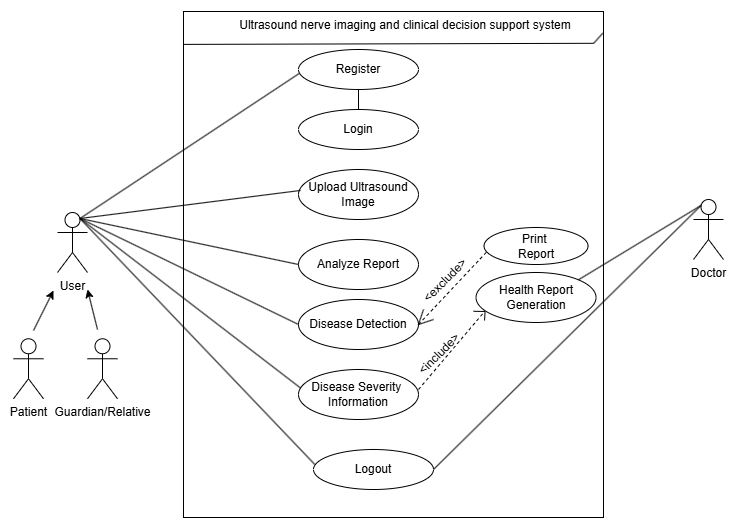

The diagram above was exported from draw.io. Its source (the exported page's mxGraphModel, read from the mxfile embedded in the PNG):
<mxGraphModel dx="1044" dy="562" grid="1" gridSize="10" guides="1" tooltips="1" connect="1" arrows="1" fold="1" page="1" pageScale="1" pageWidth="850" pageHeight="1100" math="0" shadow="0">
  <root>
    <mxCell id="0" />
    <mxCell id="1" parent="0" />
    <mxCell id="TYP6tSFuuecuKPI_wpyG-1" value="Patient" style="shape=umlActor;verticalLabelPosition=bottom;verticalAlign=top;html=1;outlineConnect=0;" parent="1" vertex="1">
      <mxGeometry x="130" y="379.27" width="30" height="60" as="geometry" />
    </mxCell>
    <mxCell id="TYP6tSFuuecuKPI_wpyG-2" value="User" style="shape=umlActor;verticalLabelPosition=bottom;verticalAlign=top;html=1;outlineConnect=0;" parent="1" vertex="1">
      <mxGeometry x="174" y="253" width="30" height="60" as="geometry" />
    </mxCell>
    <mxCell id="TYP6tSFuuecuKPI_wpyG-3" value="Doctor" style="shape=umlActor;verticalLabelPosition=bottom;verticalAlign=top;html=1;outlineConnect=0;" parent="1" vertex="1">
      <mxGeometry x="810" y="240" width="30" height="60" as="geometry" />
    </mxCell>
    <mxCell id="TYP6tSFuuecuKPI_wpyG-4" value="Guardian/Relative" style="shape=umlActor;verticalLabelPosition=bottom;verticalAlign=top;html=1;outlineConnect=0;" parent="1" vertex="1">
      <mxGeometry x="204" y="379.27" width="30" height="60" as="geometry" />
    </mxCell>
    <mxCell id="TYP6tSFuuecuKPI_wpyG-20" value="" style="rounded=0;whiteSpace=wrap;html=1;strokeColor=default;align=center;verticalAlign=middle;fontFamily=Helvetica;fontSize=12;fontColor=default;fillColor=default;" parent="1" vertex="1">
      <mxGeometry x="300" y="52" width="420" height="506" as="geometry" />
    </mxCell>
    <mxCell id="TYP6tSFuuecuKPI_wpyG-21" value="Register" style="ellipse;whiteSpace=wrap;html=1;strokeColor=default;align=center;verticalAlign=middle;fontFamily=Helvetica;fontSize=12;fontColor=default;fillColor=default;" parent="1" vertex="1">
      <mxGeometry x="415" y="90" width="120" height="40" as="geometry" />
    </mxCell>
    <mxCell id="TYP6tSFuuecuKPI_wpyG-22" value="" style="endArrow=none;html=1;rounded=0;fontFamily=Helvetica;fontSize=12;fontColor=default;entryX=0.909;entryY=0.08;entryDx=0;entryDy=0;entryPerimeter=0;exitX=0.001;exitY=0.065;exitDx=0;exitDy=0;exitPerimeter=0;" parent="1" source="TYP6tSFuuecuKPI_wpyG-20" edge="1">
      <mxGeometry width="50" height="50" relative="1" as="geometry">
        <mxPoint x="301.67999999999995" y="84.91399999999999" as="sourcePoint" />
        <mxPoint x="709.97" y="83.80000000000001" as="targetPoint" />
      </mxGeometry>
    </mxCell>
    <mxCell id="TYP6tSFuuecuKPI_wpyG-23" value="" style="endArrow=none;html=1;rounded=0;fontFamily=Helvetica;fontSize=12;fontColor=default;exitX=0.998;exitY=0.045;exitDx=0;exitDy=0;exitPerimeter=0;" parent="1" edge="1">
      <mxGeometry width="50" height="50" relative="1" as="geometry">
        <mxPoint x="719.3199999999999" y="73.69999999999999" as="sourcePoint" />
        <mxPoint x="710" y="84" as="targetPoint" />
      </mxGeometry>
    </mxCell>
    <mxCell id="TYP6tSFuuecuKPI_wpyG-24" value="Ultrasound nerve imaging and clinical decision support system" style="text;html=1;align=center;verticalAlign=middle;whiteSpace=wrap;rounded=0;fontFamily=Helvetica;fontSize=12;fontColor=default;" parent="1" vertex="1">
      <mxGeometry x="352" y="51" width="340" height="30" as="geometry" />
    </mxCell>
    <mxCell id="TYP6tSFuuecuKPI_wpyG-25" value="Login" style="ellipse;whiteSpace=wrap;html=1;" parent="1" vertex="1">
      <mxGeometry x="415" y="150" width="120" height="40" as="geometry" />
    </mxCell>
    <mxCell id="TYP6tSFuuecuKPI_wpyG-26" value="Upload Ultrasound Image" style="ellipse;whiteSpace=wrap;html=1;" parent="1" vertex="1">
      <mxGeometry x="415" y="210" width="120" height="50" as="geometry" />
    </mxCell>
    <mxCell id="TYP6tSFuuecuKPI_wpyG-27" value="Analyze Report" style="ellipse;whiteSpace=wrap;html=1;" parent="1" vertex="1">
      <mxGeometry x="415" y="280" width="120" height="50" as="geometry" />
    </mxCell>
    <mxCell id="TYP6tSFuuecuKPI_wpyG-28" value="Health Report Generation" style="ellipse;whiteSpace=wrap;html=1;" parent="1" vertex="1">
      <mxGeometry x="592.53" y="313" width="120" height="50" as="geometry" />
    </mxCell>
    <mxCell id="TYP6tSFuuecuKPI_wpyG-29" value="Disease&amp;nbsp;&lt;span style=&quot;background-color: initial;&quot;&gt;Severity&amp;nbsp;&lt;/span&gt;&lt;div&gt;&lt;span style=&quot;background-color: initial;&quot;&gt;Information&lt;/span&gt;&lt;/div&gt;" style="ellipse;whiteSpace=wrap;html=1;" parent="1" vertex="1">
      <mxGeometry x="415" y="410" width="120" height="50" as="geometry" />
    </mxCell>
    <mxCell id="TYP6tSFuuecuKPI_wpyG-31" value="Disease Detection" style="ellipse;whiteSpace=wrap;html=1;" parent="1" vertex="1">
      <mxGeometry x="415" y="340" width="120" height="50" as="geometry" />
    </mxCell>
    <mxCell id="TYP6tSFuuecuKPI_wpyG-32" value="Logout" style="ellipse;whiteSpace=wrap;html=1;" parent="1" vertex="1">
      <mxGeometry x="430" y="490" width="120" height="40" as="geometry" />
    </mxCell>
    <mxCell id="TYP6tSFuuecuKPI_wpyG-33" value="" style="endArrow=none;dashed=1;html=1;rounded=0;fontFamily=Helvetica;fontSize=12;fontColor=default;entryX=0.076;entryY=0.767;entryDx=0;entryDy=0;entryPerimeter=0;" parent="1" target="TYP6tSFuuecuKPI_wpyG-28" edge="1">
      <mxGeometry width="50" height="50" relative="1" as="geometry">
        <mxPoint x="535" y="430" as="sourcePoint" />
        <mxPoint x="585" y="380" as="targetPoint" />
      </mxGeometry>
    </mxCell>
    <mxCell id="TYP6tSFuuecuKPI_wpyG-35" value="" style="endArrow=none;dashed=1;html=1;rounded=0;fontFamily=Helvetica;fontSize=12;fontColor=default;exitX=1;exitY=0.5;exitDx=0;exitDy=0;entryX=0.033;entryY=0.638;entryDx=0;entryDy=0;entryPerimeter=0;" parent="1" source="TYP6tSFuuecuKPI_wpyG-31" target="uLA3Q4bgFX7Lv-wC6ADv-1" edge="1">
      <mxGeometry width="50" height="50" relative="1" as="geometry">
        <mxPoint x="520" y="410" as="sourcePoint" />
        <mxPoint x="570" y="360" as="targetPoint" />
      </mxGeometry>
    </mxCell>
    <mxCell id="TYP6tSFuuecuKPI_wpyG-36" value="" style="endArrow=none;html=1;rounded=0;fontFamily=Helvetica;fontSize=12;fontColor=default;entryX=1;entryY=0.5;entryDx=0;entryDy=0;" parent="1" target="TYP6tSFuuecuKPI_wpyG-31" edge="1">
      <mxGeometry width="50" height="50" relative="1" as="geometry">
        <mxPoint x="540" y="350" as="sourcePoint" />
        <mxPoint x="536" y="346.3" as="targetPoint" />
      </mxGeometry>
    </mxCell>
    <mxCell id="TYP6tSFuuecuKPI_wpyG-37" value="" style="endArrow=none;html=1;rounded=0;fontFamily=Helvetica;fontSize=12;fontColor=default;exitX=0.067;exitY=0.767;exitDx=0;exitDy=0;exitPerimeter=0;" parent="1" edge="1">
      <mxGeometry width="50" height="50" relative="1" as="geometry">
        <mxPoint x="601.5699999999999" y="352.35" as="sourcePoint" />
        <mxPoint x="601" y="361" as="targetPoint" />
      </mxGeometry>
    </mxCell>
    <mxCell id="TYP6tSFuuecuKPI_wpyG-38" value="" style="endArrow=none;html=1;rounded=0;fontFamily=Helvetica;fontSize=12;fontColor=default;exitX=0.998;exitY=0.045;exitDx=0;exitDy=0;exitPerimeter=0;entryX=0.641;entryY=0.632;entryDx=0;entryDy=0;entryPerimeter=0;" parent="1" edge="1">
      <mxGeometry width="50" height="50" relative="1" as="geometry">
        <mxPoint x="601.3199999999999" y="352" as="sourcePoint" />
        <mxPoint x="589.9899999999999" y="351.7919999999999" as="targetPoint" />
      </mxGeometry>
    </mxCell>
    <mxCell id="TYP6tSFuuecuKPI_wpyG-40" value="" style="endArrow=none;html=1;rounded=0;fontFamily=Helvetica;fontSize=12;fontColor=default;exitX=0.998;exitY=0.045;exitDx=0;exitDy=0;exitPerimeter=0;" parent="1" edge="1">
      <mxGeometry width="50" height="50" relative="1" as="geometry">
        <mxPoint x="534.9999999999999" y="365.02" as="sourcePoint" />
        <mxPoint x="550" y="360" as="targetPoint" />
      </mxGeometry>
    </mxCell>
    <mxCell id="TYP6tSFuuecuKPI_wpyG-41" value="&amp;lt;include&amp;gt;" style="text;html=1;align=center;verticalAlign=middle;whiteSpace=wrap;rounded=0;fontFamily=Helvetica;fontSize=12;fontColor=default;rotation=-45;" parent="1" vertex="1">
      <mxGeometry x="522.53" y="379.27" width="66" height="31" as="geometry" />
    </mxCell>
    <mxCell id="TYP6tSFuuecuKPI_wpyG-42" value="&amp;lt;exclude&amp;gt;" style="text;html=1;align=center;verticalAlign=middle;whiteSpace=wrap;rounded=0;fontFamily=Helvetica;fontSize=12;fontColor=default;rotation=-45;" parent="1" vertex="1">
      <mxGeometry x="542" y="311" width="40" height="20" as="geometry" />
    </mxCell>
    <mxCell id="TYP6tSFuuecuKPI_wpyG-43" value="" style="endArrow=none;html=1;rounded=0;fontFamily=Helvetica;fontSize=12;fontColor=default;entryX=0.005;entryY=0.426;entryDx=0;entryDy=0;entryPerimeter=0;exitX=0.75;exitY=0.1;exitDx=0;exitDy=0;exitPerimeter=0;" parent="1" source="TYP6tSFuuecuKPI_wpyG-2" edge="1">
      <mxGeometry width="50" height="50" relative="1" as="geometry">
        <mxPoint x="197.5" y="256" as="sourcePoint" />
        <mxPoint x="415.6" y="114.04000000000002" as="targetPoint" />
      </mxGeometry>
    </mxCell>
    <mxCell id="TYP6tSFuuecuKPI_wpyG-44" value="" style="endArrow=none;html=1;rounded=0;fontFamily=Helvetica;fontSize=12;fontColor=default;entryX=0.017;entryY=0.419;entryDx=0;entryDy=0;entryPerimeter=0;exitX=0.75;exitY=0.1;exitDx=0;exitDy=0;exitPerimeter=0;" parent="1" source="TYP6tSFuuecuKPI_wpyG-2" target="TYP6tSFuuecuKPI_wpyG-26" edge="1">
      <mxGeometry width="50" height="50" relative="1" as="geometry">
        <mxPoint x="206" y="266" as="sourcePoint" />
        <mxPoint x="424.6" y="127.04000000000002" as="targetPoint" />
      </mxGeometry>
    </mxCell>
    <mxCell id="TYP6tSFuuecuKPI_wpyG-45" value="" style="endArrow=none;html=1;rounded=0;fontFamily=Helvetica;fontSize=12;fontColor=default;exitX=0.75;exitY=0.1;exitDx=0;exitDy=0;exitPerimeter=0;entryX=0;entryY=0.5;entryDx=0;entryDy=0;" parent="1" source="TYP6tSFuuecuKPI_wpyG-2" target="TYP6tSFuuecuKPI_wpyG-27" edge="1">
      <mxGeometry width="50" height="50" relative="1" as="geometry">
        <mxPoint x="380" y="370" as="sourcePoint" />
        <mxPoint x="430" y="320" as="targetPoint" />
      </mxGeometry>
    </mxCell>
    <mxCell id="TYP6tSFuuecuKPI_wpyG-46" value="" style="endArrow=none;html=1;rounded=0;fontFamily=Helvetica;fontSize=12;fontColor=default;exitX=0.75;exitY=0.1;exitDx=0;exitDy=0;exitPerimeter=0;entryX=0;entryY=0.5;entryDx=0;entryDy=0;" parent="1" source="TYP6tSFuuecuKPI_wpyG-2" target="TYP6tSFuuecuKPI_wpyG-31" edge="1">
      <mxGeometry width="50" height="50" relative="1" as="geometry">
        <mxPoint x="270" y="380" as="sourcePoint" />
        <mxPoint x="320" y="330" as="targetPoint" />
      </mxGeometry>
    </mxCell>
    <mxCell id="TYP6tSFuuecuKPI_wpyG-47" value="" style="endArrow=none;html=1;rounded=0;fontFamily=Helvetica;fontSize=12;fontColor=default;entryX=0.75;entryY=0.1;entryDx=0;entryDy=0;entryPerimeter=0;exitX=0.018;exitY=0.372;exitDx=0;exitDy=0;exitPerimeter=0;" parent="1" source="TYP6tSFuuecuKPI_wpyG-29" target="TYP6tSFuuecuKPI_wpyG-2" edge="1">
      <mxGeometry width="50" height="50" relative="1" as="geometry">
        <mxPoint x="270" y="340" as="sourcePoint" />
        <mxPoint x="320" y="290" as="targetPoint" />
      </mxGeometry>
    </mxCell>
    <mxCell id="TYP6tSFuuecuKPI_wpyG-48" value="" style="endArrow=none;html=1;rounded=0;fontFamily=Helvetica;fontSize=12;fontColor=default;entryX=0.75;entryY=0.1;entryDx=0;entryDy=0;entryPerimeter=0;exitX=0.01;exitY=0.372;exitDx=0;exitDy=0;exitPerimeter=0;" parent="1" source="TYP6tSFuuecuKPI_wpyG-32" target="TYP6tSFuuecuKPI_wpyG-2" edge="1">
      <mxGeometry width="50" height="50" relative="1" as="geometry">
        <mxPoint x="240" y="450" as="sourcePoint" />
        <mxPoint x="290" y="400" as="targetPoint" />
      </mxGeometry>
    </mxCell>
    <mxCell id="TYP6tSFuuecuKPI_wpyG-49" value="" style="endArrow=none;html=1;rounded=0;fontFamily=Helvetica;fontSize=12;fontColor=default;entryX=0.5;entryY=1;entryDx=0;entryDy=0;exitX=0.5;exitY=0;exitDx=0;exitDy=0;" parent="1" source="TYP6tSFuuecuKPI_wpyG-25" target="TYP6tSFuuecuKPI_wpyG-21" edge="1">
      <mxGeometry width="50" height="50" relative="1" as="geometry">
        <mxPoint x="580" y="340" as="sourcePoint" />
        <mxPoint x="630" y="290" as="targetPoint" />
      </mxGeometry>
    </mxCell>
    <mxCell id="TYP6tSFuuecuKPI_wpyG-50" value="" style="endArrow=none;html=1;rounded=0;fontFamily=Helvetica;fontSize=12;fontColor=default;exitX=1;exitY=0;exitDx=0;exitDy=0;entryX=0.25;entryY=0.1;entryDx=0;entryDy=0;entryPerimeter=0;" parent="1" source="TYP6tSFuuecuKPI_wpyG-28" target="TYP6tSFuuecuKPI_wpyG-3" edge="1">
      <mxGeometry width="50" height="50" relative="1" as="geometry">
        <mxPoint x="740" y="295" as="sourcePoint" />
        <mxPoint x="790" y="245" as="targetPoint" />
      </mxGeometry>
    </mxCell>
    <mxCell id="TYP6tSFuuecuKPI_wpyG-51" value="" style="endArrow=none;html=1;rounded=0;fontFamily=Helvetica;fontSize=12;fontColor=default;exitX=1;exitY=0.5;exitDx=0;exitDy=0;entryX=0.25;entryY=0.1;entryDx=0;entryDy=0;entryPerimeter=0;" parent="1" source="TYP6tSFuuecuKPI_wpyG-32" target="TYP6tSFuuecuKPI_wpyG-3" edge="1">
      <mxGeometry width="50" height="50" relative="1" as="geometry">
        <mxPoint x="720" y="374" as="sourcePoint" />
        <mxPoint x="770" y="324" as="targetPoint" />
      </mxGeometry>
    </mxCell>
    <mxCell id="uLA3Q4bgFX7Lv-wC6ADv-1" value="Print&amp;nbsp;&lt;div&gt;Report&lt;/div&gt;" style="ellipse;whiteSpace=wrap;html=1;" parent="1" vertex="1">
      <mxGeometry x="600.53" y="268" width="104" height="37" as="geometry" />
    </mxCell>
    <mxCell id="uLA3Q4bgFX7Lv-wC6ADv-2" value="" style="endArrow=classic;html=1;rounded=0;" parent="1" edge="1">
      <mxGeometry width="50" height="50" relative="1" as="geometry">
        <mxPoint x="150" y="371" as="sourcePoint" />
        <mxPoint x="170" y="331" as="targetPoint" />
      </mxGeometry>
    </mxCell>
    <mxCell id="uLA3Q4bgFX7Lv-wC6ADv-3" value="" style="endArrow=classic;html=1;rounded=0;" parent="1" edge="1">
      <mxGeometry width="50" height="50" relative="1" as="geometry">
        <mxPoint x="214" y="370" as="sourcePoint" />
        <mxPoint x="204" y="330" as="targetPoint" />
      </mxGeometry>
    </mxCell>
  </root>
</mxGraphModel>